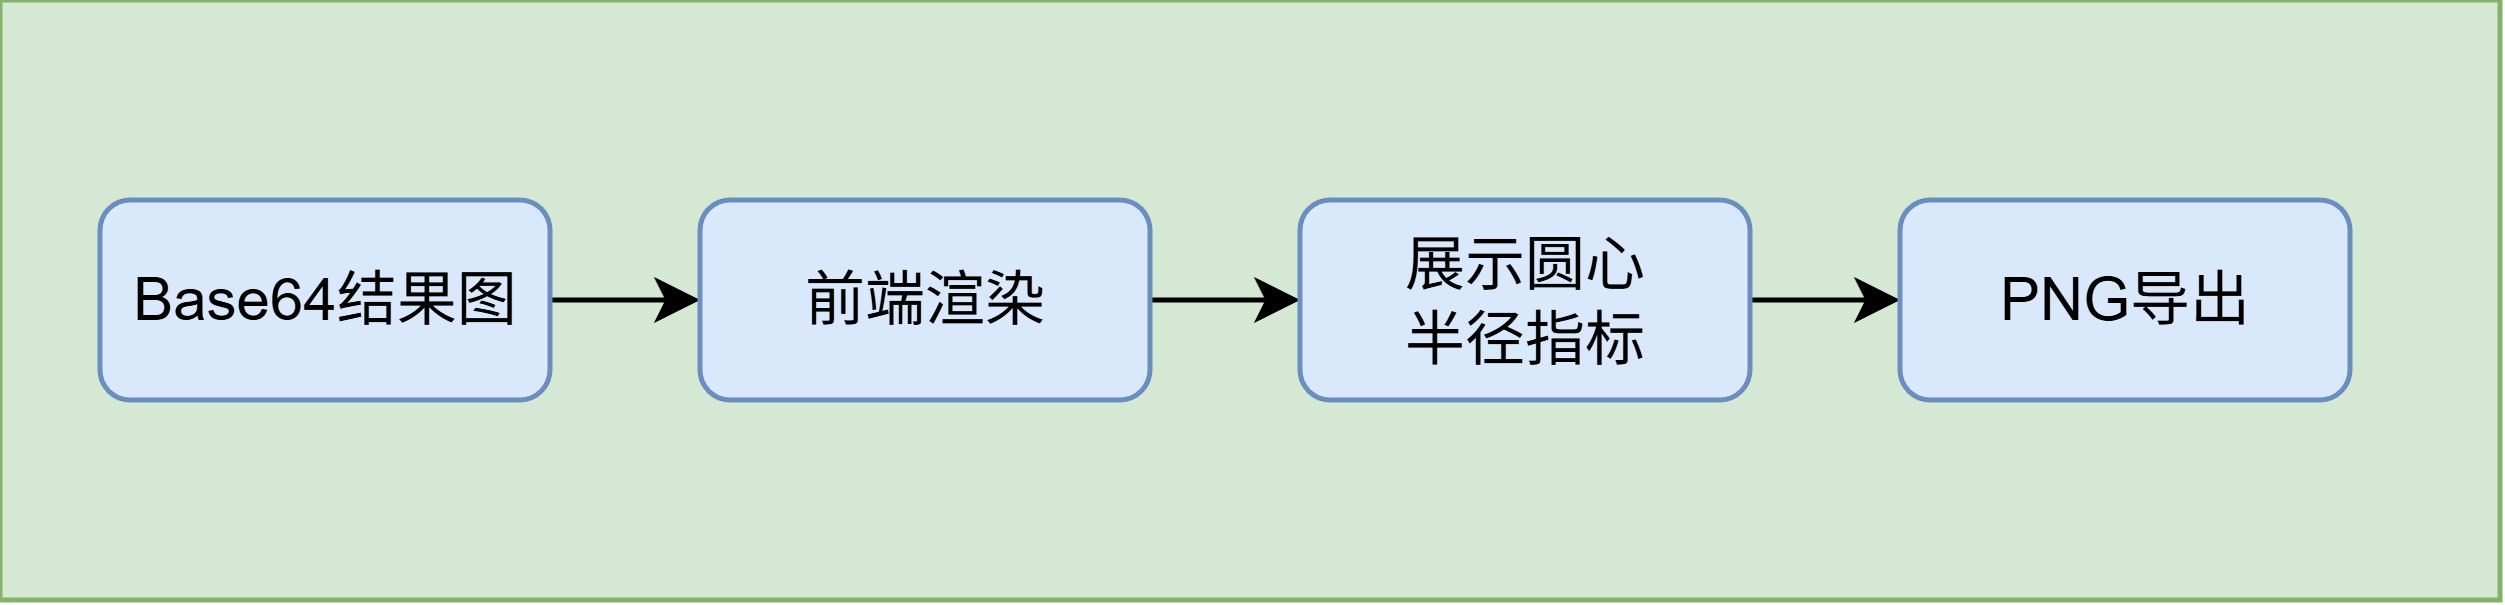

The diagram above was exported from draw.io. Its source (the exported page's mxGraphModel, read from the mxfile embedded in the PNG):
<mxGraphModel dx="679" dy="400" grid="1" gridSize="10" guides="1" tooltips="1" connect="1" arrows="1" fold="1" page="1" pageScale="1" pageWidth="827" pageHeight="1169" math="0" shadow="0">
  <root>
    <mxCell id="0" />
    <mxCell id="1" parent="0" />
    <mxCell id="u5J8DLe8oN6RRP70m50d-1" parent="1" style="rounded=0;whiteSpace=wrap;html=1;fillColor=#d5e8d4;strokeColor=#82b366;" value="&amp;nbsp; &amp;nbsp; &amp;nbsp; &amp;nbsp; " vertex="1">
      <mxGeometry height="120" width="500" x="130" y="210" as="geometry" />
    </mxCell>
    <mxCell id="u5J8DLe8oN6RRP70m50d-2" edge="1" parent="1" source="u5J8DLe8oN6RRP70m50d-3" style="edgeStyle=orthogonalEdgeStyle;rounded=0;orthogonalLoop=1;jettySize=auto;html=1;" target="u5J8DLe8oN6RRP70m50d-5" value="">
      <mxGeometry relative="1" as="geometry" />
    </mxCell>
    <mxCell id="u5J8DLe8oN6RRP70m50d-3" parent="1" style="rounded=1;whiteSpace=wrap;html=1;fillColor=#dae8fc;strokeColor=#6c8ebf;" value="Base64结果图" vertex="1">
      <mxGeometry height="40" width="90" x="150" y="250" as="geometry" />
    </mxCell>
    <mxCell id="u5J8DLe8oN6RRP70m50d-4" edge="1" parent="1" source="u5J8DLe8oN6RRP70m50d-5" style="edgeStyle=orthogonalEdgeStyle;rounded=0;orthogonalLoop=1;jettySize=auto;html=1;" target="u5J8DLe8oN6RRP70m50d-7" value="">
      <mxGeometry relative="1" as="geometry" />
    </mxCell>
    <mxCell id="u5J8DLe8oN6RRP70m50d-5" parent="1" style="rounded=1;whiteSpace=wrap;html=1;fillColor=#dae8fc;strokeColor=#6c8ebf;" value="前端渲染" vertex="1">
      <mxGeometry height="40" width="90" x="270" y="250" as="geometry" />
    </mxCell>
    <mxCell id="u5J8DLe8oN6RRP70m50d-6" edge="1" parent="1" source="u5J8DLe8oN6RRP70m50d-7" style="edgeStyle=orthogonalEdgeStyle;rounded=0;orthogonalLoop=1;jettySize=auto;html=1;" target="u5J8DLe8oN6RRP70m50d-9" value="">
      <mxGeometry relative="1" as="geometry" />
    </mxCell>
    <mxCell id="u5J8DLe8oN6RRP70m50d-7" parent="1" style="rounded=1;whiteSpace=wrap;html=1;fillColor=#dae8fc;strokeColor=#6c8ebf;" value="展示圆心&lt;div&gt;半径指标&lt;/div&gt;" vertex="1">
      <mxGeometry height="40" width="90" x="390" y="250" as="geometry" />
    </mxCell>
    <mxCell id="u5J8DLe8oN6RRP70m50d-9" parent="1" style="rounded=1;whiteSpace=wrap;html=1;fillColor=#dae8fc;strokeColor=#6c8ebf;" value="PNG导出" vertex="1">
      <mxGeometry height="40" width="90" x="510" y="250" as="geometry" />
    </mxCell>
  </root>
</mxGraphModel>